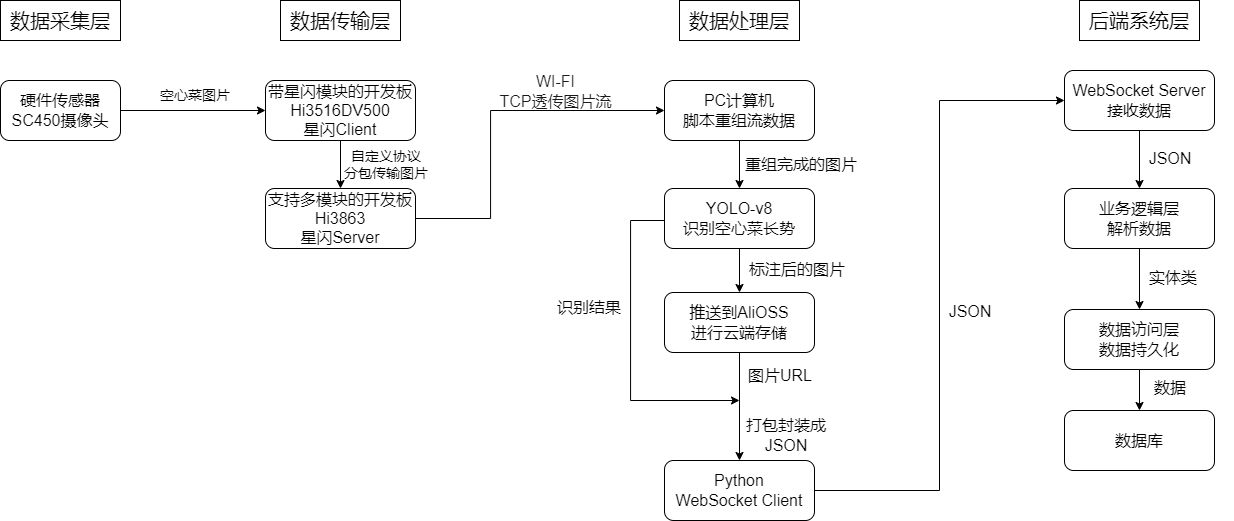

The diagram above was exported from draw.io. Its source (the exported page's mxGraphModel, read from the mxfile embedded in the PNG):
<mxGraphModel dx="1245" dy="876" grid="1" gridSize="10" guides="1" tooltips="1" connect="1" arrows="1" fold="1" page="1" pageScale="1" pageWidth="1654" pageHeight="2336" math="0" shadow="0">
  <root>
    <mxCell id="0" />
    <mxCell id="1" parent="0" />
    <mxCell id="L0rwBrMiMggiHYlc6d-3-1" parent="1" style="rounded=0;whiteSpace=wrap;html=1;" value="&lt;font style=&quot;font-size: 20px;&quot;&gt;数据采集层&lt;/font&gt;" vertex="1">
      <mxGeometry height="40" width="120" x="200" y="40" as="geometry" />
    </mxCell>
    <mxCell id="L0rwBrMiMggiHYlc6d-3-3" parent="1" style="rounded=0;whiteSpace=wrap;html=1;" value="&lt;font style=&quot;font-size: 20px;&quot;&gt;数据传输层&lt;/font&gt;" vertex="1">
      <mxGeometry height="40" width="120" x="480" y="40" as="geometry" />
    </mxCell>
    <mxCell id="L0rwBrMiMggiHYlc6d-3-4" parent="1" style="rounded=0;whiteSpace=wrap;html=1;" value="&lt;font style=&quot;font-size: 20px;&quot;&gt;数据处理层&lt;/font&gt;" vertex="1">
      <mxGeometry height="40" width="120" x="879" y="40" as="geometry" />
    </mxCell>
    <mxCell id="L0rwBrMiMggiHYlc6d-3-5" parent="1" style="rounded=0;whiteSpace=wrap;html=1;" value="&lt;font style=&quot;font-size: 20px;&quot;&gt;后端系统层&lt;/font&gt;" vertex="1">
      <mxGeometry height="40" width="120" x="1279" y="40" as="geometry" />
    </mxCell>
    <mxCell id="L0rwBrMiMggiHYlc6d-3-8" edge="1" parent="1" source="L0rwBrMiMggiHYlc6d-3-6" style="edgeStyle=orthogonalEdgeStyle;rounded=0;orthogonalLoop=1;jettySize=auto;html=1;entryX=0;entryY=0.5;entryDx=0;entryDy=0;" target="L0rwBrMiMggiHYlc6d-3-7">
      <mxGeometry relative="1" as="geometry" />
    </mxCell>
    <mxCell id="L0rwBrMiMggiHYlc6d-3-6" parent="1" style="rounded=1;whiteSpace=wrap;html=1;" value="&lt;font style=&quot;font-size: 16px;&quot;&gt;硬件传感器&lt;/font&gt;&lt;div&gt;&lt;span style=&quot;font-size: 16px;&quot;&gt;SC450摄像头&lt;/span&gt;&lt;/div&gt;" vertex="1">
      <mxGeometry height="60" width="120" x="200" y="120" as="geometry" />
    </mxCell>
    <mxCell id="L0rwBrMiMggiHYlc6d-3-12" edge="1" parent="1" source="L0rwBrMiMggiHYlc6d-3-7" style="edgeStyle=orthogonalEdgeStyle;rounded=0;orthogonalLoop=1;jettySize=auto;html=1;entryX=0.5;entryY=0;entryDx=0;entryDy=0;" target="L0rwBrMiMggiHYlc6d-3-11">
      <mxGeometry relative="1" as="geometry" />
    </mxCell>
    <mxCell id="L0rwBrMiMggiHYlc6d-3-7" parent="1" style="rounded=1;whiteSpace=wrap;html=1;" value="&lt;div&gt;&lt;font style=&quot;font-size: 16px;&quot;&gt;带星闪模块的开发板&lt;/font&gt;&lt;/div&gt;&lt;font style=&quot;font-size: 16px;&quot;&gt;Hi3516DV500&lt;/font&gt;&lt;div&gt;&lt;font style=&quot;font-size: 16px;&quot;&gt;星闪Client&lt;/font&gt;&lt;/div&gt;" vertex="1">
      <mxGeometry height="60" width="150" x="465" y="120" as="geometry" />
    </mxCell>
    <mxCell id="L0rwBrMiMggiHYlc6d-3-9" parent="1" style="text;html=1;whiteSpace=wrap;strokeColor=none;fillColor=none;align=center;verticalAlign=middle;rounded=0;" value="&lt;font style=&quot;font-size: 14px;&quot;&gt;空心菜图片&lt;/font&gt;" vertex="1">
      <mxGeometry height="30" width="90" x="350" y="120" as="geometry" />
    </mxCell>
    <mxCell id="L0rwBrMiMggiHYlc6d-3-16" edge="1" parent="1" source="L0rwBrMiMggiHYlc6d-3-11" style="edgeStyle=orthogonalEdgeStyle;rounded=0;orthogonalLoop=1;jettySize=auto;html=1;entryX=0;entryY=0.5;entryDx=0;entryDy=0;" target="L0rwBrMiMggiHYlc6d-3-15">
      <mxGeometry relative="1" as="geometry">
        <Array as="points">
          <mxPoint x="690" y="258" />
          <mxPoint x="690" y="150" />
        </Array>
      </mxGeometry>
    </mxCell>
    <mxCell id="L0rwBrMiMggiHYlc6d-3-11" parent="1" style="rounded=1;whiteSpace=wrap;html=1;" value="&lt;div&gt;&lt;font style=&quot;font-size: 16px;&quot;&gt;支持多模块的开发板&lt;/font&gt;&lt;/div&gt;&lt;span style=&quot;font-size: 16px;&quot;&gt;Hi3863&lt;/span&gt;&lt;div&gt;&lt;span style=&quot;font-size: 16px;&quot;&gt;星闪Server&lt;/span&gt;&lt;/div&gt;" vertex="1">
      <mxGeometry height="60" width="150" x="465" y="228" as="geometry" />
    </mxCell>
    <mxCell id="L0rwBrMiMggiHYlc6d-3-13" parent="1" style="text;html=1;whiteSpace=wrap;strokeColor=none;fillColor=none;align=center;verticalAlign=middle;rounded=0;" value="&lt;span style=&quot;font-size: 14px;&quot;&gt;自定义协议&lt;/span&gt;&lt;div&gt;&lt;span style=&quot;font-size: 14px;&quot;&gt;分包传输图片&lt;/span&gt;&lt;/div&gt;" vertex="1">
      <mxGeometry height="30" width="88" x="542" y="189" as="geometry" />
    </mxCell>
    <mxCell id="nXouBc8YJ0bwODFElCw4-1" edge="1" parent="1" source="L0rwBrMiMggiHYlc6d-3-15" style="edgeStyle=orthogonalEdgeStyle;rounded=0;orthogonalLoop=1;jettySize=auto;html=1;entryX=0.5;entryY=0;entryDx=0;entryDy=0;" target="GJken1WwIgQvKtHYTESq-2">
      <mxGeometry relative="1" as="geometry" />
    </mxCell>
    <mxCell id="L0rwBrMiMggiHYlc6d-3-15" parent="1" style="rounded=1;whiteSpace=wrap;html=1;" value="&lt;span style=&quot;font-size: 16px;&quot;&gt;PC计算机&lt;/span&gt;&lt;div&gt;&lt;span style=&quot;font-size: 16px;&quot;&gt;脚本重组流数据&lt;/span&gt;&lt;/div&gt;" vertex="1">
      <mxGeometry height="60" width="150" x="864" y="120" as="geometry" />
    </mxCell>
    <mxCell id="L0rwBrMiMggiHYlc6d-3-17" parent="1" style="text;html=1;whiteSpace=wrap;strokeColor=none;fillColor=none;align=center;verticalAlign=middle;rounded=0;" value="&lt;font style=&quot;font-size: 16px; color: rgb(26, 26, 26);&quot;&gt;WI-FI&lt;/font&gt;&lt;div&gt;&lt;font style=&quot;font-size: 16px; color: rgb(26, 26, 26);&quot;&gt;TCP透传图片流&lt;/font&gt;&lt;/div&gt;" vertex="1">
      <mxGeometry height="30" width="117" x="697" y="116" as="geometry" />
    </mxCell>
    <mxCell id="nXouBc8YJ0bwODFElCw4-2" edge="1" parent="1" source="GJken1WwIgQvKtHYTESq-2" style="edgeStyle=orthogonalEdgeStyle;rounded=0;orthogonalLoop=1;jettySize=auto;html=1;entryX=0.5;entryY=0;entryDx=0;entryDy=0;" target="GJken1WwIgQvKtHYTESq-20">
      <mxGeometry relative="1" as="geometry" />
    </mxCell>
    <mxCell id="nXouBc8YJ0bwODFElCw4-7" edge="1" parent="1" source="GJken1WwIgQvKtHYTESq-2" style="edgeStyle=orthogonalEdgeStyle;rounded=0;orthogonalLoop=1;jettySize=auto;html=1;">
      <mxGeometry relative="1" as="geometry">
        <Array as="points">
          <mxPoint x="830" y="260" />
        </Array>
        <mxPoint x="939" y="440" as="targetPoint" />
      </mxGeometry>
    </mxCell>
    <mxCell id="GJken1WwIgQvKtHYTESq-2" parent="1" style="rounded=1;whiteSpace=wrap;html=1;" value="&lt;span style=&quot;font-size: 16px;&quot;&gt;YOLO-v8&lt;/span&gt;&lt;div&gt;&lt;span style=&quot;font-size: 16px;&quot;&gt;识别空心菜长势&lt;/span&gt;&lt;/div&gt;" vertex="1">
      <mxGeometry height="60" width="150" x="864" y="228" as="geometry" />
    </mxCell>
    <mxCell id="GJken1WwIgQvKtHYTESq-4" parent="1" style="text;html=1;whiteSpace=wrap;strokeColor=none;fillColor=none;align=center;verticalAlign=middle;rounded=0;" value="&lt;font style=&quot;font-size: 16px;&quot;&gt;重组完成的图片&lt;/font&gt;" vertex="1">
      <mxGeometry height="30" width="120" x="941" y="189" as="geometry" />
    </mxCell>
    <mxCell id="GJken1WwIgQvKtHYTESq-13" edge="1" parent="1" source="GJken1WwIgQvKtHYTESq-5" style="edgeStyle=orthogonalEdgeStyle;rounded=0;orthogonalLoop=1;jettySize=auto;html=1;entryX=0;entryY=0.5;entryDx=0;entryDy=0;" target="GJken1WwIgQvKtHYTESq-12">
      <mxGeometry relative="1" as="geometry" />
    </mxCell>
    <mxCell id="GJken1WwIgQvKtHYTESq-5" parent="1" style="rounded=1;whiteSpace=wrap;html=1;" value="&lt;span style=&quot;font-size: 16px; background-color: transparent; color: light-dark(rgb(0, 0, 0), rgb(255, 255, 255));&quot;&gt;Python&lt;/span&gt;&lt;div&gt;&lt;div&gt;&lt;span style=&quot;font-size: 16px; background-color: transparent; color: light-dark(rgb(0, 0, 0), rgb(255, 255, 255));&quot;&gt;WebSocket Client&lt;/span&gt;&lt;/div&gt;&lt;/div&gt;" vertex="1">
      <mxGeometry height="60" width="150" x="864" y="500" as="geometry" />
    </mxCell>
    <mxCell id="GJken1WwIgQvKtHYTESq-26" edge="1" parent="1" source="GJken1WwIgQvKtHYTESq-12" style="edgeStyle=orthogonalEdgeStyle;rounded=0;orthogonalLoop=1;jettySize=auto;html=1;entryX=0.5;entryY=0;entryDx=0;entryDy=0;" target="GJken1WwIgQvKtHYTESq-15">
      <mxGeometry relative="1" as="geometry" />
    </mxCell>
    <mxCell id="GJken1WwIgQvKtHYTESq-12" parent="1" style="rounded=1;whiteSpace=wrap;html=1;" value="&lt;span style=&quot;font-size: 16px;&quot;&gt;WebSocket Server&lt;/span&gt;&lt;div&gt;&lt;span style=&quot;font-size: 16px;&quot;&gt;接收数据&lt;/span&gt;&lt;/div&gt;" vertex="1">
      <mxGeometry height="60" width="150" x="1264" y="110" as="geometry" />
    </mxCell>
    <mxCell id="GJken1WwIgQvKtHYTESq-14" parent="1" style="text;html=1;whiteSpace=wrap;strokeColor=none;fillColor=none;align=center;verticalAlign=middle;rounded=0;" value="&lt;span style=&quot;font-size: 16px;&quot;&gt;JSON&lt;/span&gt;" vertex="1">
      <mxGeometry height="30" width="120" x="1110" y="336" as="geometry" />
    </mxCell>
    <mxCell id="GJken1WwIgQvKtHYTESq-28" edge="1" parent="1" source="GJken1WwIgQvKtHYTESq-15" style="edgeStyle=orthogonalEdgeStyle;rounded=0;orthogonalLoop=1;jettySize=auto;html=1;entryX=0.5;entryY=0;entryDx=0;entryDy=0;" target="GJken1WwIgQvKtHYTESq-16">
      <mxGeometry relative="1" as="geometry" />
    </mxCell>
    <mxCell id="GJken1WwIgQvKtHYTESq-15" parent="1" style="rounded=1;whiteSpace=wrap;html=1;" value="&lt;span style=&quot;font-size: 16px;&quot;&gt;业务逻辑层&lt;/span&gt;&lt;div&gt;&lt;span style=&quot;font-size: 16px;&quot;&gt;解析数据&lt;/span&gt;&lt;/div&gt;" vertex="1">
      <mxGeometry height="60" width="150" x="1264" y="228" as="geometry" />
    </mxCell>
    <mxCell id="GJken1WwIgQvKtHYTESq-31" edge="1" parent="1" source="GJken1WwIgQvKtHYTESq-16" style="edgeStyle=orthogonalEdgeStyle;rounded=0;orthogonalLoop=1;jettySize=auto;html=1;" target="GJken1WwIgQvKtHYTESq-30">
      <mxGeometry relative="1" as="geometry" />
    </mxCell>
    <mxCell id="GJken1WwIgQvKtHYTESq-16" parent="1" style="rounded=1;whiteSpace=wrap;html=1;" value="&lt;span style=&quot;font-size: 16px;&quot;&gt;数据访问层&lt;/span&gt;&lt;div&gt;&lt;span style=&quot;font-size: 16px;&quot;&gt;数据持久化&lt;/span&gt;&lt;/div&gt;" vertex="1">
      <mxGeometry height="60" width="150" x="1264" y="349" as="geometry" />
    </mxCell>
    <mxCell id="nXouBc8YJ0bwODFElCw4-5" edge="1" parent="1" source="GJken1WwIgQvKtHYTESq-20" style="edgeStyle=orthogonalEdgeStyle;rounded=0;orthogonalLoop=1;jettySize=auto;html=1;entryX=0.5;entryY=0;entryDx=0;entryDy=0;" target="GJken1WwIgQvKtHYTESq-5">
      <mxGeometry relative="1" as="geometry" />
    </mxCell>
    <mxCell id="GJken1WwIgQvKtHYTESq-20" parent="1" style="rounded=1;whiteSpace=wrap;html=1;" value="&lt;span style=&quot;font-size: 16px;&quot;&gt;推送到AliOSS&lt;/span&gt;&lt;div&gt;&lt;span style=&quot;font-size: 16px;&quot;&gt;进行云端存储&lt;/span&gt;&lt;/div&gt;" vertex="1">
      <mxGeometry height="60" width="150" x="864" y="332" as="geometry" />
    </mxCell>
    <mxCell id="GJken1WwIgQvKtHYTESq-27" parent="1" style="text;html=1;whiteSpace=wrap;strokeColor=none;fillColor=none;align=center;verticalAlign=middle;rounded=0;" value="&lt;span style=&quot;font-size: 16px;&quot;&gt;JSON&lt;/span&gt;" vertex="1">
      <mxGeometry height="30" width="120" x="1310" y="183" as="geometry" />
    </mxCell>
    <mxCell id="GJken1WwIgQvKtHYTESq-29" parent="1" style="text;html=1;whiteSpace=wrap;strokeColor=none;fillColor=none;align=center;verticalAlign=middle;rounded=0;" value="&lt;span style=&quot;font-size: 16px;&quot;&gt;实体类&lt;/span&gt;" vertex="1">
      <mxGeometry height="30" width="120" x="1313" y="302" as="geometry" />
    </mxCell>
    <mxCell id="GJken1WwIgQvKtHYTESq-30" parent="1" style="rounded=1;whiteSpace=wrap;html=1;" value="&lt;span style=&quot;font-size: 16px;&quot;&gt;数据库&lt;/span&gt;" vertex="1">
      <mxGeometry height="60" width="150" x="1264" y="450" as="geometry" />
    </mxCell>
    <mxCell id="GJken1WwIgQvKtHYTESq-33" parent="1" style="text;html=1;whiteSpace=wrap;strokeColor=none;fillColor=none;align=center;verticalAlign=middle;rounded=0;" value="&lt;span style=&quot;font-size: 16px;&quot;&gt;数据&lt;/span&gt;" vertex="1">
      <mxGeometry height="30" width="120" x="1310" y="412" as="geometry" />
    </mxCell>
    <mxCell id="nXouBc8YJ0bwODFElCw4-4" parent="1" style="text;html=1;whiteSpace=wrap;strokeColor=none;fillColor=none;align=center;verticalAlign=middle;rounded=0;" value="&lt;font style=&quot;font-size: 16px;&quot;&gt;标注后的图片&lt;/font&gt;" vertex="1">
      <mxGeometry height="30" width="120" x="937" y="294" as="geometry" />
    </mxCell>
    <mxCell id="nXouBc8YJ0bwODFElCw4-6" parent="1" style="text;html=1;whiteSpace=wrap;strokeColor=none;fillColor=none;align=center;verticalAlign=middle;rounded=0;" value="&lt;span style=&quot;font-size: 16px;&quot;&gt;图片URL&lt;/span&gt;" vertex="1">
      <mxGeometry height="30" width="120" x="920" y="400" as="geometry" />
    </mxCell>
    <mxCell id="nXouBc8YJ0bwODFElCw4-8" parent="1" style="text;html=1;whiteSpace=wrap;strokeColor=none;fillColor=none;align=center;verticalAlign=middle;rounded=0;" value="&lt;span style=&quot;font-size: 16px;&quot;&gt;识别结果&lt;/span&gt;" vertex="1">
      <mxGeometry height="30" width="120" x="729" y="332" as="geometry" />
    </mxCell>
    <mxCell id="nXouBc8YJ0bwODFElCw4-9" parent="1" style="text;html=1;whiteSpace=wrap;strokeColor=none;fillColor=none;align=center;verticalAlign=middle;rounded=0;" value="&lt;span style=&quot;font-size: 16px;&quot;&gt;打包封装成JSON&lt;/span&gt;" vertex="1">
      <mxGeometry height="30" width="120" x="926" y="460" as="geometry" />
    </mxCell>
  </root>
</mxGraphModel>